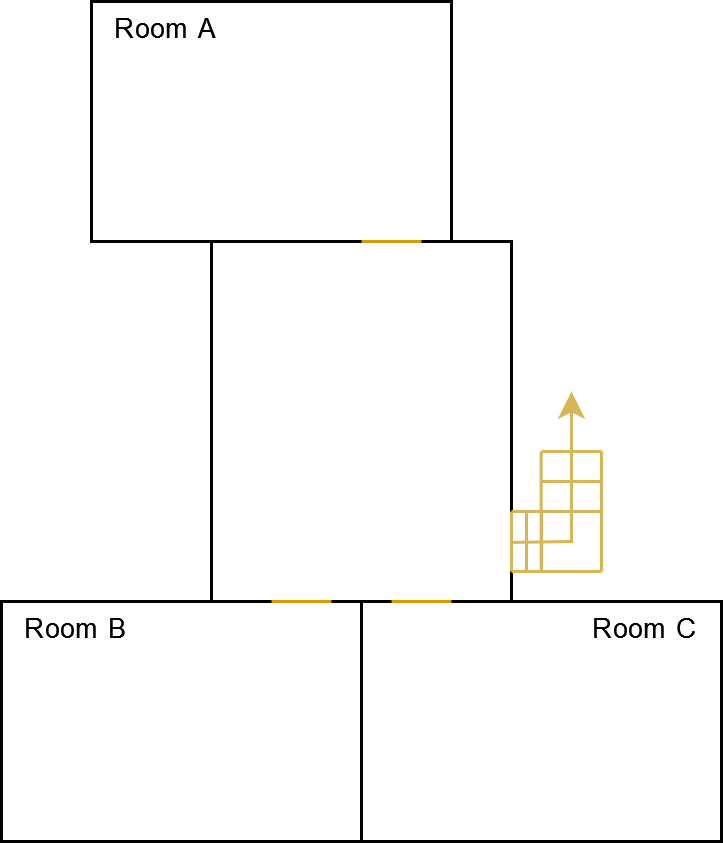

The diagram above was exported from draw.io. Its source (the exported page's mxGraphModel, read from the mxfile embedded in the PNG):
<mxGraphModel dx="593" dy="306" grid="1" gridSize="10" guides="1" tooltips="1" connect="1" arrows="1" fold="1" page="1" pageScale="1" pageWidth="850" pageHeight="1100" math="0" shadow="0">
  <root>
    <mxCell id="0" />
    <mxCell id="1" parent="0" />
    <mxCell id="fOszM2Ir2oRYFUlqjaNn-1" value="" style="rounded=0;whiteSpace=wrap;html=1;" parent="1" vertex="1">
      <mxGeometry x="280" y="80" width="120" height="80" as="geometry" />
    </mxCell>
    <mxCell id="fOszM2Ir2oRYFUlqjaNn-2" value="" style="rounded=0;whiteSpace=wrap;html=1;" parent="1" vertex="1">
      <mxGeometry x="320" y="160" width="100" height="120" as="geometry" />
    </mxCell>
    <mxCell id="fOszM2Ir2oRYFUlqjaNn-3" value="" style="rounded=0;whiteSpace=wrap;html=1;" parent="1" vertex="1">
      <mxGeometry x="250" y="280" width="120" height="80" as="geometry" />
    </mxCell>
    <mxCell id="fOszM2Ir2oRYFUlqjaNn-4" value="" style="rounded=0;whiteSpace=wrap;html=1;" parent="1" vertex="1">
      <mxGeometry x="370" y="280" width="120" height="80" as="geometry" />
    </mxCell>
    <mxCell id="fOszM2Ir2oRYFUlqjaNn-6" value="" style="endArrow=none;html=1;rounded=0;fillColor=#ffe6cc;strokeColor=#d79b00;" parent="1" edge="1">
      <mxGeometry width="50" height="50" relative="1" as="geometry">
        <mxPoint x="400" y="280" as="sourcePoint" />
        <mxPoint x="380" y="280" as="targetPoint" />
      </mxGeometry>
    </mxCell>
    <mxCell id="fOszM2Ir2oRYFUlqjaNn-8" value="" style="endArrow=none;html=1;rounded=0;fillColor=#ffe6cc;strokeColor=#d79b00;" parent="1" edge="1">
      <mxGeometry width="50" height="50" relative="1" as="geometry">
        <mxPoint x="360" y="280.00000000000006" as="sourcePoint" />
        <mxPoint x="340" y="280.00000000000006" as="targetPoint" />
      </mxGeometry>
    </mxCell>
    <mxCell id="fOszM2Ir2oRYFUlqjaNn-9" value="" style="endArrow=none;html=1;rounded=0;fillColor=#ffe6cc;strokeColor=#d79b00;" parent="1" edge="1">
      <mxGeometry width="50" height="50" relative="1" as="geometry">
        <mxPoint x="390" y="160.00000000000006" as="sourcePoint" />
        <mxPoint x="370" y="160.00000000000006" as="targetPoint" />
      </mxGeometry>
    </mxCell>
    <mxCell id="fOszM2Ir2oRYFUlqjaNn-11" value="" style="endArrow=none;html=1;rounded=0;fillColor=#fff2cc;strokeColor=#d6b656;" parent="1" edge="1">
      <mxGeometry width="50" height="50" relative="1" as="geometry">
        <mxPoint x="425" y="270" as="sourcePoint" />
        <mxPoint x="425" y="250" as="targetPoint" />
      </mxGeometry>
    </mxCell>
    <mxCell id="fOszM2Ir2oRYFUlqjaNn-12" value="" style="endArrow=none;html=1;rounded=0;fillColor=#fff2cc;strokeColor=#d6b656;" parent="1" edge="1">
      <mxGeometry width="50" height="50" relative="1" as="geometry">
        <mxPoint x="430" y="270" as="sourcePoint" />
        <mxPoint x="430" y="250" as="targetPoint" />
        <Array as="points" />
      </mxGeometry>
    </mxCell>
    <mxCell id="fOszM2Ir2oRYFUlqjaNn-13" value="" style="endArrow=none;html=1;rounded=0;fillColor=#fff2cc;strokeColor=#d6b656;" parent="1" edge="1">
      <mxGeometry width="50" height="50" relative="1" as="geometry">
        <mxPoint x="440" y="250" as="sourcePoint" />
        <mxPoint x="430" y="250" as="targetPoint" />
      </mxGeometry>
    </mxCell>
    <mxCell id="fOszM2Ir2oRYFUlqjaNn-14" value="" style="endArrow=none;html=1;rounded=0;fillColor=#fff2cc;strokeColor=#d6b656;entryX=1;entryY=0.75;entryDx=0;entryDy=0;" parent="1" target="fOszM2Ir2oRYFUlqjaNn-2" edge="1">
      <mxGeometry width="50" height="50" relative="1" as="geometry">
        <mxPoint x="420" y="270" as="sourcePoint" />
        <mxPoint x="440.00000000000006" y="260" as="targetPoint" />
      </mxGeometry>
    </mxCell>
    <mxCell id="fOszM2Ir2oRYFUlqjaNn-15" value="" style="endArrow=none;html=1;rounded=0;fillColor=#fff2cc;strokeColor=#d6b656;entryX=1;entryY=0.75;entryDx=0;entryDy=0;" parent="1" target="fOszM2Ir2oRYFUlqjaNn-2" edge="1">
      <mxGeometry width="50" height="50" relative="1" as="geometry">
        <mxPoint x="450" y="250" as="sourcePoint" />
        <mxPoint x="440" y="260" as="targetPoint" />
      </mxGeometry>
    </mxCell>
    <mxCell id="fOszM2Ir2oRYFUlqjaNn-16" value="" style="endArrow=none;html=1;rounded=0;fillColor=#fff2cc;strokeColor=#d6b656;entryX=1;entryY=0.75;entryDx=0;entryDy=0;" parent="1" edge="1">
      <mxGeometry width="50" height="50" relative="1" as="geometry">
        <mxPoint x="450" y="270" as="sourcePoint" />
        <mxPoint x="420" y="270" as="targetPoint" />
      </mxGeometry>
    </mxCell>
    <mxCell id="fOszM2Ir2oRYFUlqjaNn-17" value="" style="endArrow=none;html=1;rounded=0;fillColor=#fff2cc;strokeColor=#d6b656;" parent="1" edge="1">
      <mxGeometry width="50" height="50" relative="1" as="geometry">
        <mxPoint x="450" y="270" as="sourcePoint" />
        <mxPoint x="450" y="230" as="targetPoint" />
      </mxGeometry>
    </mxCell>
    <mxCell id="fOszM2Ir2oRYFUlqjaNn-18" value="" style="endArrow=none;html=1;rounded=0;fillColor=#fff2cc;strokeColor=#d6b656;" parent="1" edge="1">
      <mxGeometry width="50" height="50" relative="1" as="geometry">
        <mxPoint x="429.88" y="270" as="sourcePoint" />
        <mxPoint x="429.88" y="230" as="targetPoint" />
      </mxGeometry>
    </mxCell>
    <mxCell id="fOszM2Ir2oRYFUlqjaNn-19" value="" style="endArrow=none;html=1;rounded=0;fillColor=#fff2cc;strokeColor=#d6b656;" parent="1" edge="1">
      <mxGeometry width="50" height="50" relative="1" as="geometry">
        <mxPoint x="450" y="240" as="sourcePoint" />
        <mxPoint x="430" y="240" as="targetPoint" />
      </mxGeometry>
    </mxCell>
    <mxCell id="fOszM2Ir2oRYFUlqjaNn-20" value="" style="endArrow=none;html=1;rounded=0;fillColor=#fff2cc;strokeColor=#d6b656;" parent="1" edge="1">
      <mxGeometry width="50" height="50" relative="1" as="geometry">
        <mxPoint x="450" y="230" as="sourcePoint" />
        <mxPoint x="430" y="230" as="targetPoint" />
      </mxGeometry>
    </mxCell>
    <mxCell id="fOszM2Ir2oRYFUlqjaNn-21" value="" style="endArrow=classic;html=1;rounded=0;fillColor=#fff2cc;strokeColor=#d6b656;exitX=0.995;exitY=0.836;exitDx=0;exitDy=0;exitPerimeter=0;" parent="1" source="fOszM2Ir2oRYFUlqjaNn-2" edge="1">
      <mxGeometry width="50" height="50" relative="1" as="geometry">
        <mxPoint x="425" y="210" as="sourcePoint" />
        <mxPoint x="440" y="210" as="targetPoint" />
        <Array as="points">
          <mxPoint x="440" y="260" />
        </Array>
      </mxGeometry>
    </mxCell>
    <mxCell id="fOszM2Ir2oRYFUlqjaNn-22" value="&lt;font style=&quot;font-size: 9px;&quot;&gt;Room A&lt;/font&gt;" style="text;html=1;strokeColor=none;fillColor=none;align=center;verticalAlign=middle;whiteSpace=wrap;rounded=0;" parent="1" vertex="1">
      <mxGeometry x="280" y="80" width="50" height="15" as="geometry" />
    </mxCell>
    <mxCell id="fOszM2Ir2oRYFUlqjaNn-23" value="&lt;font style=&quot;font-size: 9px;&quot;&gt;Room B&lt;br&gt;&lt;/font&gt;" style="text;html=1;strokeColor=none;fillColor=none;align=center;verticalAlign=middle;whiteSpace=wrap;rounded=0;" parent="1" vertex="1">
      <mxGeometry x="250" y="280" width="50" height="15" as="geometry" />
    </mxCell>
    <mxCell id="fOszM2Ir2oRYFUlqjaNn-24" value="&lt;font style=&quot;font-size: 9px;&quot;&gt;Room C&lt;br&gt;&lt;/font&gt;" style="text;html=1;strokeColor=none;fillColor=none;align=center;verticalAlign=middle;whiteSpace=wrap;rounded=0;" parent="1" vertex="1">
      <mxGeometry x="440" y="280" width="50" height="15" as="geometry" />
    </mxCell>
  </root>
</mxGraphModel>